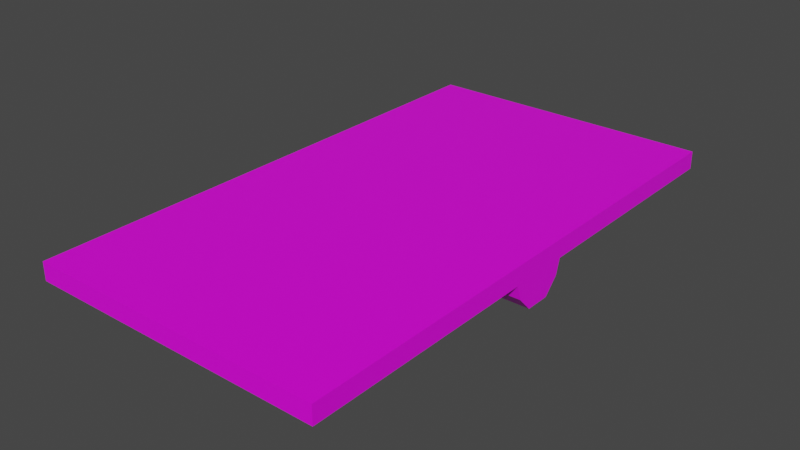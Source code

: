 # Source: Seesaw.blend  (saved by Blender 2.83.19; exported with 4.5.12 LTS)
import bpy
from mathutils import Matrix  # noqa: F401  (used for matrix-valued properties, if any)

bpy.ops.wm.read_factory_settings(use_empty=True)
scene = bpy.context.scene
scene.name = 'Scene'

# ---- collections
col_collection = bpy.data.collections.new('Collection'); scene.collection.children.link(col_collection)

# ---- images (referenced by path relative to the original .blend; pixels are not part of the script)
import os
ASSET_DIR = os.environ.get("B2B_ASSET_DIR", "")  # directory of the original .blend (textures are referenced by path, not embedded)
HERE = os.path.dirname(os.path.abspath(__file__))  # packed textures are extracted next to this script under _unpacked/

def load_image(name, relpath, width, height, colorspace="sRGB"):
    """Load a texture the original file referenced (path relative to the .blend, or extracted next to this script)."""
    p = next((c for c in (os.path.join(HERE, relpath), os.path.join(ASSET_DIR, relpath)) if relpath and os.path.exists(c)), "")
    if p:
        img = bpy.data.images.load(p, check_existing=True)
        img.name = name
    else:  # same state as the original file: an image datablock whose file is absent (Cycles renders it pink)
        img = bpy.data.images.new(name, width, height)
        img.source = "FILE"
        img.filepath = "//" + (relpath or name)
    img.colorspace_settings.name = colorspace
    return img
img_colors_png = load_image('colors.png', 'colors.png', 1024, 1024, 'sRGB')

# ---- materials (node trees are filled in below, after node groups)
mat_material = bpy.data.materials.new('Material')
mat_material.alpha_threshold = 0.0
mat_material.use_transparent_shadow = False
mat_material.line_color = (0.0, 0.0, 0.0, 1.0)

# ---- material node trees
mat_material.use_nodes = True; mat_material.node_tree.nodes.clear()
_N = mat_material.node_tree.nodes; _L = mat_material.node_tree.links
n0 = _N.new('ShaderNodeOutputMaterial'); n0.name = 'Material Output'; n0.location = (300, 300)
n1 = _N.new('ShaderNodeBsdfPrincipled'); n1.name = 'Principled BSDF'; n1.location = (10, 300)
n1.distribution = 'GGX'
n1.subsurface_method = 'BURLEY'
n1.inputs[2].default_value = 0.4
n1.inputs[3].default_value = 1.45
n1.inputs[27].default_value = (0.0, 0.0, 0.0, 1.0)
n1.inputs[28].default_value = 1.0
n2 = _N.new('ShaderNodeTexImage'); n2.name = 'Image Texture'; n2.location = (-306, 190)
n2.image = img_colors_png
_L.new(n1.outputs[0], n0.inputs[0])
_L.new(n2.outputs[0], n1.inputs[0])
n0.is_active_output = True

# ---- world
world_world = bpy.data.worlds.new('World'); scene.world = world_world
world_world.use_nodes = True; world_world.node_tree.nodes.clear()
_N = world_world.node_tree.nodes; _L = world_world.node_tree.links
n0 = _N.new('ShaderNodeOutputWorld'); n0.name = 'World Output'; n0.location = (300, 300)
n1 = _N.new('ShaderNodeBackground'); n1.name = 'Background'; n1.location = (10, 300)
n1.inputs[0].default_value = (0.05088, 0.05088, 0.05088, 1.0)
_L.new(n1.outputs[0], n0.inputs[0])
n0.is_active_output = True
world_world.color = (0.05088, 0.05088, 0.05088)
world_world.use_sun_shadow = False
world_world.sun_shadow_jitter_overblur = 0.0

# ---- meshes
me_cube_001 = bpy.data.meshes.new('Cube.001')
me_cube_001.from_pydata([(-5.0, -9.0, 0.0), (-5.0, -9.0, 0.6081), (-5.0, 9.0, 0.0), (-5.0, 9.0, 0.6081), (5.0, -9.0, 0.0), (5.0, -9.0, 0.6081), (5.0, 9.0, 0.0), (5.0, 9.0, 0.6081), (-5.0, 1.029, 0.0), (-5.0, -1.029, 0.0), (-5.0, -1.029, 0.6081), (-5.0, 1.029, 0.6081), (5.0, -1.029, 0.0), (5.0, 1.029, 0.0), (5.0, 1.029, 0.6081), (5.0, -1.029, 0.6081), (-5.0, 0.4185, -1.0), (-5.0, -0.4185, -1.0), (5.0, -0.4185, -1.0), (5.0, 0.4185, -1.0), (-5.0, -0.892, -0.5), (5.0, -0.892, -0.5), (5.0, 0.892, -0.5), (-5.0, 0.892, -0.5), (3.0, 9.0, 0.0), (1.0, 9.0, 0.0), (-1.0, 9.0, 0.0), (-3.0, 9.0, 0.0), (-3.0, 9.0, 0.6081), (-1.0, 9.0, 0.6081), (1.0, 9.0, 0.6081), (3.0, 9.0, 0.6081), (-3.0, -9.0, 0.0), (-1.0, -9.0, 0.0), (1.0, -9.0, 0.0), (3.0, -9.0, 0.0), (3.0, -9.0, 0.6081), (1.0, -9.0, 0.6081), (-1.0, -9.0, 0.6081), (-3.0, -9.0, 0.6081), (-3.0, 1.029, 0.6081), (-1.0, 1.029, 0.6081), (1.0, 1.029, 0.6081), (3.0, 1.029, 0.6081), (-3.0, -1.029, 0.6081), (-1.0, -1.029, 0.6081), (1.0, -1.029, 0.6081), (3.0, -1.029, 0.6081), (3.0, 1.029, 0.0), (1.0, 1.029, 0.0), (-1.0, 1.029, 0.0), (-3.0, 1.029, 0.0), (3.0, -1.029, 0.0), (1.0, -1.029, 0.0), (-1.0, -1.029, 0.0), (-3.0, -1.029, 0.0), (3.0, 0.4185, -1.0), (1.0, 0.4185, -1.0), (-1.0, 0.4185, -1.0), (-3.0, 0.4185, -1.0), (3.0, -0.4185, -1.0), (1.0, -0.4185, -1.0), (-1.0, -0.4185, -1.0), (-3.0, -0.4185, -1.0), (3.0, 0.892, -0.5), (1.0, 0.892, -0.5), (-1.0, 0.892, -0.5), (-3.0, 0.892, -0.5), (-3.0, -0.892, -0.5), (-1.0, -0.892, -0.5), (1.0, -0.892, -0.5), (3.0, -0.892, -0.5)], [], [(8, 11, 3, 2), (24, 31, 7, 6), (12, 15, 5, 4), (32, 39, 1, 0), (52, 12, 4, 35), (44, 10, 1, 39), (28, 3, 11, 40), (40, 11, 10, 44), (24, 6, 13, 48), (68, 20, 17, 63), (6, 7, 14, 13), (13, 14, 15, 12), (0, 1, 10, 9), (9, 10, 11, 8), (56, 19, 18, 60), (9, 8, 23, 16, 17, 20), (64, 22, 19, 56), (48, 13, 22, 64), (13, 12, 21, 18, 19, 22), (55, 9, 20, 68), (12, 52, 71, 21), (52, 53, 70, 71), (53, 54, 69, 70), (54, 55, 68, 69), (8, 51, 67, 23), (51, 50, 66, 67), (50, 49, 65, 66), (49, 48, 64, 65), (23, 67, 59, 16), (67, 66, 58, 59), (66, 65, 57, 58), (65, 64, 56, 57), (16, 59, 63, 17), (59, 58, 62, 63), (58, 57, 61, 62), (57, 56, 60, 61), (21, 71, 60, 18), (71, 70, 61, 60), (70, 69, 62, 61), (69, 68, 63, 62), (2, 27, 51, 8), (27, 26, 50, 51), (26, 25, 49, 50), (25, 24, 48, 49), (14, 43, 47, 15), (43, 42, 46, 47), (42, 41, 45, 46), (41, 40, 44, 45), (7, 31, 43, 14), (31, 30, 42, 43), (30, 29, 41, 42), (29, 28, 40, 41), (15, 47, 36, 5), (47, 46, 37, 36), (46, 45, 38, 37), (45, 44, 39, 38), (9, 55, 32, 0), (55, 54, 33, 32), (54, 53, 34, 33), (53, 52, 35, 34), (4, 5, 36, 35), (35, 36, 37, 34), (34, 37, 38, 33), (33, 38, 39, 32), (2, 3, 28, 27), (27, 28, 29, 26), (26, 29, 30, 25), (25, 30, 31, 24)])
_uv = me_cube_001.uv_layers.new(name='UVMap')
_uv.uv.foreach_set('vector', [0.2184, 0.426, 0.2184, 0.426, 0.2184, 0.426, 0.2184, 0.426, 0.2184, 0.426, 0.2184, 0.426, 0.2184, 0.426, 0.2184, 0.426, 0.2184, 0.426, 0.2184, 0.426, 0.2184, 0.426, 0.2184, 0.426, 0.2184, 0.426, 0.2184, 0.426, 0.2184, 0.426, 0.2184, 0.426, 0.2184, 0.426, 0.2184, 0.426, 0.2184, 0.426, 0.2184, 0.426, 0.2184, 0.426, 0.2184, 0.426, 0.2184, 0.426, 0.2184, 0.426, 0.2184, 0.426, 0.2184, 0.426, 0.2184, 0.426, 0.2184, 0.426, 0.2184, 0.426, 0.2184, 0.426, 0.2184, 0.426, 0.2184, 0.426, 0.2184, 0.426, 0.2184, 0.426, 0.2184, 0.426, 0.2184, 0.426, 0.2184, 0.426, 0.2184, 0.426, 0.2184, 0.426, 0.2184, 0.426, 0.2184, 0.426, 0.2184, 0.426, 0.2184, 0.426, 0.2184, 0.426, 0.2184, 0.426, 0.2184, 0.426, 0.2184, 0.426, 0.2184, 0.426, 0.2184, 0.426, 0.2184, 0.426, 0.2184, 0.426, 0.2184, 0.426, 0.2184, 0.426, 0.2184, 0.426, 0.2184, 0.426, 0.2184, 0.426, 0.2184, 0.426, 0.2184, 0.426, 0.2184, 0.426, 0.2184, 0.426, 0.2184, 0.426, 0.2184, 0.426, 0.2184, 0.426, 0.2184, 0.426, 0.2184, 0.426, 0.2184, 0.426, 0.2184, 0.426, 0.2184, 0.426, 0.2184, 0.426, 0.2184, 0.426, 0.2184, 0.426, 0.2184, 0.426, 0.2184, 0.426, 0.2184, 0.426, 0.2184, 0.426, 0.2184, 0.426, 0.2184, 0.426, 0.2184, 0.426, 0.2184, 0.426, 0.2184, 0.426, 0.2184, 0.426, 0.2184, 0.426, 0.2184, 0.426, 0.2184, 0.426, 0.2184, 0.426, 0.2184, 0.426, 0.2184, 0.426, 0.2184, 0.426, 0.2479, 0.4868, 0.2479, 0.4868, 0.2479, 0.4868, 0.2479, 0.4868, 0.2184, 0.426, 0.2184, 0.426, 0.2184, 0.426, 0.2184, 0.426, 0.2479, 0.4868, 0.2479, 0.4868, 0.2479, 0.4868, 0.2479, 0.4868, 0.2184, 0.426, 0.2184, 0.426, 0.2184, 0.426, 0.2184, 0.426, 0.2479, 0.4868, 0.2479, 0.4868, 0.2479, 0.4868, 0.2479, 0.4868, 0.2184, 0.426, 0.2184, 0.426, 0.2184, 0.426, 0.2184, 0.426, 0.2479, 0.4868, 0.2479, 0.4868, 0.2479, 0.4868, 0.2479, 0.4868, 0.2184, 0.426, 0.2184, 0.426, 0.2184, 0.426, 0.2184, 0.426, 0.2479, 0.4868, 0.2479, 0.4868, 0.2479, 0.4868, 0.2479, 0.4868, 0.2184, 0.426, 0.2184, 0.426, 0.2184, 0.426, 0.2184, 0.426, 0.2479, 0.4868, 0.2479, 0.4868, 0.2479, 0.4868, 0.2479, 0.4868, 0.2184, 0.426, 0.2184, 0.426, 0.2184, 0.426, 0.2184, 0.426, 0.2479, 0.4868, 0.2479, 0.4868, 0.2479, 0.4868, 0.2479, 0.4868, 0.2184, 0.426, 0.2184, 0.426, 0.2184, 0.426, 0.2184, 0.426, 0.2479, 0.4868, 0.2479, 0.4868, 0.2479, 0.4868, 0.2479, 0.4868, 0.2184, 0.426, 0.2184, 0.426, 0.2184, 0.426, 0.2184, 0.426, 0.2479, 0.4868, 0.2479, 0.4868, 0.2479, 0.4868, 0.2479, 0.4868, 0.2184, 0.426, 0.2184, 0.426, 0.2184, 0.426, 0.2184, 0.426, 0.2479, 0.4868, 0.2479, 0.4868, 0.2479, 0.4868, 0.2479, 0.4868, 0.2184, 0.426, 0.2184, 0.426, 0.2184, 0.426, 0.2184, 0.426, 0.2479, 0.4868, 0.2479, 0.4868, 0.2479, 0.4868, 0.2479, 0.4868, 0.2184, 0.426, 0.2184, 0.426, 0.2184, 0.426, 0.2184, 0.426, 0.2479, 0.4868, 0.2479, 0.4868, 0.2479, 0.4868, 0.2479, 0.4868, 0.2184, 0.426, 0.2184, 0.426, 0.2184, 0.426, 0.2184, 0.426, 0.2479, 0.4868, 0.2479, 0.4868, 0.2479, 0.4868, 0.2479, 0.4868, 0.2184, 0.426, 0.2184, 0.426, 0.2184, 0.426, 0.2184, 0.426, 0.2479, 0.4868, 0.2479, 0.4868, 0.2479, 0.4868, 0.2479, 0.4868, 0.2184, 0.426, 0.2184, 0.426, 0.2184, 0.426, 0.2184, 0.426, 0.2479, 0.4868, 0.2479, 0.4868, 0.2479, 0.4868, 0.2479, 0.4868, 0.2184, 0.426, 0.2184, 0.426, 0.2184, 0.426, 0.2184, 0.426, 0.2479, 0.4868, 0.2479, 0.4868, 0.2479, 0.4868, 0.2479, 0.4868, 0.2184, 0.426, 0.2184, 0.426, 0.2184, 0.426, 0.2184, 0.426, 0.2479, 0.4868, 0.2479, 0.4868, 0.2479, 0.4868, 0.2479, 0.4868, 0.2184, 0.426, 0.2184, 0.426, 0.2184, 0.426, 0.2184, 0.426, 0.2479, 0.4868, 0.2479, 0.4868, 0.2479, 0.4868, 0.2479, 0.4868, 0.2184, 0.426, 0.2184, 0.426, 0.2184, 0.426, 0.2184, 0.426, 0.2479, 0.4868, 0.2479, 0.4868, 0.2479, 0.4868, 0.2479, 0.4868, 0.2184, 0.426, 0.2184, 0.426, 0.2184, 0.426, 0.2184, 0.426, 0.2479, 0.4868, 0.2479, 0.4868, 0.2479, 0.4868, 0.2479, 0.4868, 0.2184, 0.426, 0.2184, 0.426, 0.2184, 0.426, 0.2184, 0.426, 0.2479, 0.4868, 0.2479, 0.4868, 0.2479, 0.4868, 0.2479, 0.4868, 0.2184, 0.426, 0.2184, 0.426, 0.2184, 0.426, 0.2184, 0.426, 0.2479, 0.4868, 0.2479, 0.4868, 0.2479, 0.4868, 0.2479, 0.4868, 0.2184, 0.426, 0.2184, 0.426, 0.2184, 0.426, 0.2184, 0.426, 0.2479, 0.4868, 0.2479, 0.4868, 0.2479, 0.4868, 0.2479, 0.4868, 0.2184, 0.426, 0.2184, 0.426, 0.2184, 0.426, 0.2184, 0.426, 0.2479, 0.4868, 0.2479, 0.4868, 0.2479, 0.4868, 0.2479, 0.4868])
me_cube_001.materials.append(mat_material)
me_cube_001.use_remesh_fix_poles = True
me_cube_001.use_remesh_preserve_attributes = False
me_cube_001.use_mirror_vertex_groups = False
me_cube_001.update()

# ---- objects
ob_cube = bpy.data.objects.new('Cube', me_cube_001)

# ---- transforms, parenting, visibility, modifiers, constraints
ob_cube.location = (0.0, 0.0, 0.0)
ob_cube.lineart.crease_threshold = 0.0

# ---- collection membership
col_collection.objects.link(ob_cube)

# ---- scene / render settings (as saved in the file)
scene.frame_start = 1; scene.frame_end = 250; scene.frame_set(1)
scene.render.engine = 'BLENDER_EEVEE_NEXT'
scene.cycles.use_denoising = False
scene.cycles.samples = 128
scene.cycles.sampling_pattern = 'TABULATED_SOBOL'
scene.cycles.use_adaptive_sampling = False
scene.cycles.use_light_tree = False
scene.view_settings.view_transform = 'Filmic'
bpy.context.view_layer.update()

# ---- added for rendering (the .blend has no active camera and no usable light): camera, sun
cam_auto = bpy.data.cameras.new('AutoCamera')
cam_auto.lens = 50.0
cam_auto.sensor_width = 36.0
cam_auto.clip_end = 1000.0
ob_auto_camera = bpy.data.objects.new('AutoCamera', cam_auto)
scene.collection.objects.link(ob_auto_camera)
ob_auto_camera.location = (19.1095, -22.9315, 15.0917)
ob_auto_camera.rotation_euler = (1.09748, -7.21219e-08, 0.694738)
scene.camera = ob_auto_camera
light_auto_sun = bpy.data.lights.new('AutoSun', 'SUN')
light_auto_sun.energy = 3.0
light_auto_sun.angle = 0.0523599
ob_auto_sun = bpy.data.objects.new('AutoSun', light_auto_sun)
scene.collection.objects.link(ob_auto_sun)
ob_auto_sun.rotation_euler = (0.872665, 0.174533, 0.523599)
bpy.context.view_layer.update()
